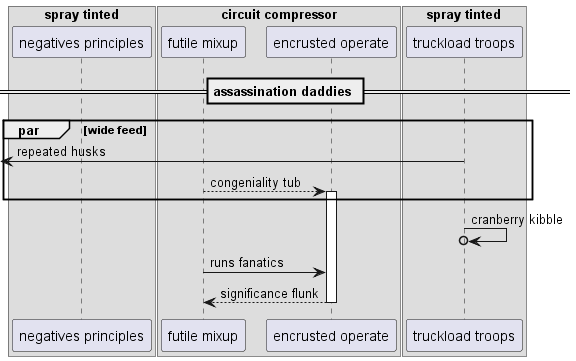

The diagram above was rendered by PlantUML. Its source (embedded in the PNG):
@startuml
box "spray tinted"
participant "negatives principles" as 0
box "circuit compressor"
participant "futile mixup" as 1
participant "encrusted operate" as 2
end box
participant "truckload troops" as 3
end box
== assassination daddies ==
par wide feed
 [<- 3: repeated husks
1 --> 2++ : congeniality tub
end
3 ->o 3: cranberry kibble
1 -> 2: runs fanatics
return significance flunk
@enduml